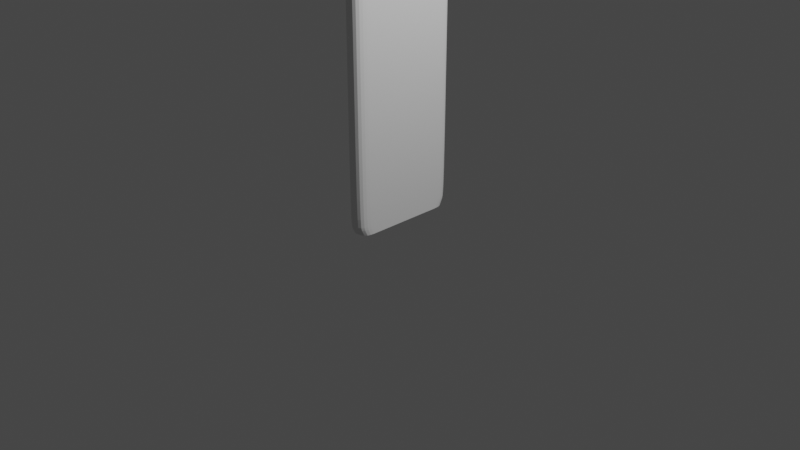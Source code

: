 # Source: bottleopener.blend  (saved by Blender 2.91.10; exported with 4.5.12 LTS)
import bpy
from mathutils import Matrix  # noqa: F401  (used for matrix-valued properties, if any)

bpy.ops.wm.read_factory_settings(use_empty=True)
scene = bpy.context.scene
scene.name = 'Scene'

# ---- collections
col_collection = bpy.data.collections.new('Collection'); scene.collection.children.link(col_collection)

# ---- materials (node trees are filled in below, after node groups)
mat_material = bpy.data.materials.new('Material')
mat_material.alpha_threshold = 0.0
mat_material.use_transparent_shadow = False
mat_material.line_color = (0.0, 0.0, 0.0, 1.0)

# ---- material node trees
mat_material.use_nodes = True; mat_material.node_tree.nodes.clear()
_N = mat_material.node_tree.nodes; _L = mat_material.node_tree.links
n0 = _N.new('ShaderNodeOutputMaterial'); n0.name = 'Material Output'; n0.location = (300, 300)
n1 = _N.new('ShaderNodeBsdfPrincipled'); n1.name = 'Principled BSDF'; n1.location = (10, 300)
n1.distribution = 'GGX'
n1.subsurface_method = 'BURLEY'
n1.inputs[2].default_value = 0.4
n1.inputs[3].default_value = 1.45
n1.inputs[27].default_value = (0.0, 0.0, 0.0, 1.0)
n1.inputs[28].default_value = 1.0
_L.new(n1.outputs[0], n0.inputs[0])
n0.is_active_output = True

# ---- world
world_world = bpy.data.worlds.new('World'); scene.world = world_world
world_world.use_nodes = True; world_world.node_tree.nodes.clear()
_N = world_world.node_tree.nodes; _L = world_world.node_tree.links
n0 = _N.new('ShaderNodeOutputWorld'); n0.name = 'World Output'; n0.location = (300, 300)
n1 = _N.new('ShaderNodeBackground'); n1.name = 'Background'; n1.location = (10, 300)
n1.inputs[0].default_value = (0.05088, 0.05088, 0.05088, 1.0)
_L.new(n1.outputs[0], n0.inputs[0])
n0.is_active_output = True
world_world.color = (0.05088, 0.05088, 0.05088)
world_world.use_sun_shadow = False
world_world.sun_shadow_jitter_overblur = 0.0

# ---- cameras
cam_camera = bpy.data.cameras.new('Camera')
cam_camera.clip_end = 100.0
cam_camera.ortho_scale = 7.314

# ---- lights
light_light = bpy.data.lights.new('Light', 'POINT')
light_light.transmission_factor = 0.0
light_light.energy = 1000.0
light_light.shadow_soft_size = 0.1
light_light.shadow_maximum_resolution = 0.006
light_light.use_absolute_resolution = True

# ---- meshes
me_cube = bpy.data.meshes.new('Cube')
me_cube.from_pydata([(1.0, 1.303, 0.4423), (0.8582, 0.1947, -0.1669), (1.0, -1.306, 0.4423), (-0.6342, 0.2463, 0.01565), (-1.0, 1.303, 0.4423), (0.8519, 0.2335, -0.1291), (-1.0, -1.306, 0.4423), (1.0, 0.1761, -1.026), (-0.7517, 0.2463, 0.01565), (0.08633, 0.2335, -0.1291), (0.09614, -1.306, 0.4423), (0.09614, 1.303, 0.4423), (0.9353, 1.527, 0.3759), (0.8519, 0.5337, -0.1291), (1.0, 0.4019, -1.026), (-1.0, -0.4006, -1.026), (-0.8421, -0.5335, -0.1291), (-0.931, -1.527, 0.3759), (0.9353, -1.527, 0.3759), (0.8519, -0.5335, -0.1291), (1.0, -0.4006, -1.026), (-0.931, 1.527, 0.3759), (-0.8421, 0.5337, -0.1291), (-1.0, 0.4019, -1.026), (0.09614, -0.4006, -1.026), (0.08633, -0.5335, -0.1291), (0.09185, -1.527, 0.3759), (0.09185, 1.527, 0.3759), (0.08633, 0.5337, -0.1291), (0.09614, 0.4019, -1.026), (0.09614, 0.1761, -1.026), (0.1426, -0.2485, -0.07806), (1.0, 1.001, 0.4647), (1.0, -1.044, 0.4647), (-1.0, -1.044, 0.4647), (-1.0, 1.001, 0.4647), (0.6764, -0.2485, -0.07806), (0.4222, -0.2532, -0.04128), (0.1832, -0.2532, -0.04128), (0.8291, -0.2457, -0.1002), (0.09614, -1.044, 0.4647), (0.09614, 1.001, 0.4647), (0.09614, -0.2828, -1.026), (0.09614, 0.2831, -1.026), (0.08633, -0.3768, -0.1291), (0.08633, 0.3758, -0.1291), (0.127, -1.098, 0.335), (0.127, 1.053, 0.335), (1.0, 0.2831, -1.026), (1.0, -0.2828, -1.026), (0.8519, 0.3758, -0.1291), (0.8519, -0.3768, -0.1291), (0.9691, 1.053, 0.335), (0.9691, -1.098, 0.335), (0.8938, 0.868, 0.01367), (-0.8868, -0.868, 0.01367), (0.8938, -0.868, 0.01367), (-0.8868, 0.868, 0.01367), (0.08911, -0.868, 0.01367), (0.08911, 0.868, 0.01367), (0.8938, 0.574, 0.02275), (0.8938, -0.5877, 0.02275), (0.08911, -0.5877, 0.02275), (0.08911, 0.574, 0.02275), (1.0, 0.6517, 0.4647), (1.0, -0.7072, 0.4647), (-1.0, -0.7072, 0.4647), (-1.0, 0.6517, 0.4647), (0.09614, -0.7072, 0.4647), (0.09614, 0.6517, 0.4647), (0.09614, -0.799, 0.3759), (0.09614, 0.7346, 0.3759), (1.0, 0.7346, 0.3759), (1.0, -0.799, 0.3759), (1.0, 0.3161, 0.4647), (1.0, -0.02364, 0.4647), (1.0, -0.3634, 0.4647), (-1.0, -0.3634, 0.4647), (-1.0, -0.02364, 0.4647), (-1.0, 0.3161, 0.4647), (0.09614, -0.3634, 0.4647), (0.09614, -0.02364, 0.4647), (0.09614, 0.3161, 0.4647), (0.09614, -0.411, 0.3759), (0.09614, -0.02755, 0.3759), (0.09614, 0.3559, 0.3759), (1.0, 0.3559, 0.2996), (1.0, -0.02755, 0.1923), (1.0, -0.411, 0.2996), (0.1183, -0.2457, -0.1002), (0.8582, -0.1897, -0.1669), (0.08675, -0.1897, -0.1669), (-0.8526, -0.2527, 0.01583), (0.08633, -0.2285, -0.1291), (0.09614, -0.1713, -1.026), (-0.7175, -0.2527, 0.01583), (0.8519, -0.2285, -0.1291), (1.0, -0.1713, -1.026), (0.09614, -0.1366, -1.026), (0.09614, 0.004885, -1.026), (0.09614, 0.1464, -1.026), (0.08633, -0.1823, -0.1291), (0.08633, 0.005823, -0.1291), (0.08633, 0.194, -0.1291), (1.0, 0.1464, -1.026), (1.0, 0.004885, -1.026), (1.0, -0.1366, -1.026), (0.8519, 0.194, -0.1291), (0.8519, 0.005823, -0.1291), (0.8519, -0.1823, -0.1291), (-1.146, -0.1484, 0.03695), (-0.7051, 0.00339, 0.01367), (-0.9853, 0.1552, 0.03695), (-1.059, 0.1552, 0.03695), (-0.3728, 0.00339, 0.01367), (-1.219, -0.1484, 0.03695), (0.8582, 0.4445, -0.1669), (-0.8488, -0.4435, -0.1669), (0.8582, -0.4435, -0.1669), (-0.8488, 0.4445, -0.1669), (0.08675, -0.4435, -0.1669), (0.08675, 0.4445, -0.1669), (0.8582, 0.3131, -0.1669), (0.8582, -0.3131, -0.1669), (0.08675, -0.3131, -0.1669), (0.08675, 0.3131, -0.1669), (0.08675, -0.1513, -0.1669), (0.08675, 0.005214, -0.1669), (0.08675, 0.1618, -0.1669), (0.8582, 0.1618, -0.1669), (0.8582, 0.005214, -0.1669), (0.8582, -0.1513, -0.1669), (0.8604, 0.6265, -0.1002), (0.8604, -0.6265, -0.1002), (-0.8512, 0.6265, -0.1002), (0.0869, 0.6265, -0.1002), (0.8604, 0.4399, -0.1002), (0.8604, -0.4437, -0.1002), (0.0869, -0.4437, -0.1002), (0.0869, 0.4399, -0.1002), (-0.8512, -0.6265, -0.1002), (0.0869, -0.6265, -0.1002), (0.8193, 0.1951, -0.1002), (0.8604, 0.005501, -0.1002), (0.8193, -0.1841, -0.1002), (0.128, -0.1841, -0.1002), (0.0869, 0.005501, -0.1002), (0.128, 0.1951, -0.1002), (-0.8696, -0.7514, -0.04128), (0.08804, -0.7514, -0.04128), (0.8777, 0.7514, -0.04128), (0.8777, -0.7514, -0.04128), (-0.8696, 0.7514, -0.04128), (0.08804, 0.7514, -0.04128), (0.8777, 0.5254, -0.04128), (0.8777, -0.5344, -0.04128), (0.08804, -0.5344, -0.04128), (0.08804, 0.5254, -0.04128), (0.2805, 0.1745, -0.04128), (0.2805, -0.1657, -0.04128), (0.2128, -0.1657, -0.04128), (0.2128, 0.1745, -0.04128), (0.8669, 0.6733, -0.07806), (0.8669, -0.6733, -0.07806), (-0.8581, 0.6733, -0.07806), (0.08733, 0.6733, -0.07806), (0.8669, 0.472, -0.07806), (0.8669, -0.4777, -0.07806), (0.08733, -0.4777, -0.07806), (0.08733, 0.472, -0.07806), (0.6171, 0.1874, -0.07806), (0.6896, 0.005091, -0.07806), (0.6171, -0.1772, -0.07806), (0.1598, -0.1772, -0.07806), (0.08733, 0.005091, -0.07806), (0.1598, 0.1874, -0.07806), (-0.8581, -0.6733, -0.07806), (0.08733, -0.6733, -0.07806), (-1.562, -0.1485, 0.03758), (-1.121, 0.003362, 0.0143), (-1.401, 0.1552, 0.03758), (-1.475, 0.1552, 0.03758), (-0.789, 0.003362, 0.0143), (-1.635, -0.1485, 0.03758), (-0.1356, 0.1745, -0.04065), (-0.01089, 0.004381, -0.04065), (-0.1356, -0.1657, -0.04065), (-0.2034, -0.1657, -0.04065), (-0.3281, 0.004381, -0.04065), (-0.2034, 0.1745, -0.04065), (0.201, 0.1873, -0.07744), (0.2735, 0.005063, -0.07744), (0.201, -0.1772, -0.07744), (-0.2563, -0.1772, -0.07744), (-0.3288, 0.005063, -0.07744), (-0.2563, 0.1873, -0.07744), (0.08675, 0.1947, -0.1669), (0.8282, 0.2483, -0.1002), (0.1191, 0.2483, -0.1002), (0.4103, 0.2508, -0.04128), (0.1857, 0.2508, -0.04128), (0.1441, 0.2492, -0.07806), (0.6714, 0.2492, -0.07806), (0.09583, 0.1957, -0.9981), (0.9953, 0.4469, -0.9981), (0.9953, -0.446, -0.9981), (-0.995, 0.4469, -0.9981), (0.09583, 0.4469, -0.9981), (0.9953, 0.3148, -0.9981), (0.9953, -0.3149, -0.9981), (0.09583, -0.3149, -0.9981), (0.09583, 0.3148, -0.9981), (0.09583, -0.1908, -0.9981), (0.9953, -0.1908, -0.9981), (0.09583, -0.1522, -0.9981), (0.09583, 0.005193, -0.9981), (0.09583, 0.1626, -0.9981), (0.9953, 0.1626, -0.9981), (0.9953, 0.005193, -0.9981), (0.9953, -0.1522, -0.9981), (-0.995, -0.446, -0.9981), (0.09583, -0.446, -0.9981), (0.9953, 0.1957, -0.9981), (0.096, 0.1877, -1.013), (0.9978, 0.4285, -1.013), (0.9978, -0.4274, -1.013), (-0.9977, 0.4285, -1.013), (0.096, 0.4285, -1.013), (0.9978, 0.3018, -1.013), (0.9978, -0.3018, -1.013), (0.096, -0.3018, -1.013), (0.096, 0.3018, -1.013), (0.096, -0.1829, -1.013), (0.9978, -0.1829, -1.013), (0.096, -0.1458, -1.013), (0.096, 0.005067, -1.013), (0.096, 0.156, -1.013), (0.9978, 0.156, -1.013), (0.9978, 0.005067, -1.013), (0.9978, -0.1458, -1.013), (0.9978, 0.1877, -1.013), (-0.9977, -0.4274, -1.013), (0.096, -0.4274, -1.013)], [], [(33, 34, 6, 2), (18, 2, 6, 17), (216, 128, 196, 203), (154, 60, 3, 199), (53, 33, 2, 18), (21, 4, 0, 12), (47, 41, 11, 27), (35, 4, 11, 41), (122, 50, 5, 1), (17, 6, 10, 26), (50, 136, 197, 5), (117, 16, 25, 120), (55, 17, 26, 58), (4, 21, 27, 11), (134, 22, 28, 135), (226, 23, 29, 227), (103, 147, 198, 9), (125, 45, 28, 121), (63, 47, 27, 59), (241, 220, 221, 242), (119, 22, 13, 116), (57, 21, 12, 54), (161, 112, 8, 200), (123, 51, 19, 118), (61, 53, 18, 56), (128, 103, 9, 196), (118, 19, 16, 117), (56, 18, 17, 55), (54, 12, 52, 60), (3, 60, 63, 8), (116, 13, 50, 122), (90, 96, 51, 123), (113, 3, 8, 112), (159, 115, 95, 37), (58, 26, 46, 62), (53, 61, 62, 46), (120, 25, 44, 124), (196, 9, 45, 125), (166, 154, 199, 202), (124, 44, 93, 91), (6, 34, 40, 10), (67, 35, 41, 69), (26, 10, 40, 46), (71, 69, 41, 47), (12, 0, 32, 52), (73, 65, 33, 53), (231, 211, 207, 227), (131, 109, 96, 90), (208, 122, 1, 222), (136, 166, 202, 197), (0, 4, 35, 32), (65, 66, 34, 33), (200, 8, 63, 157), (149, 58, 62, 156), (37, 95, 61, 155), (150, 54, 60, 154), (151, 56, 55, 148), (155, 61, 56, 151), (152, 57, 54, 150), (157, 63, 59, 153), (21, 57, 59, 27), (148, 55, 58, 149), (60, 52, 47, 63), (73, 53, 46, 70), (52, 72, 71, 47), (88, 73, 70, 83), (32, 35, 67, 64), (76, 77, 66, 65), (52, 32, 64, 72), (88, 76, 65, 73), (46, 40, 68, 70), (85, 82, 69, 71), (34, 66, 68, 40), (79, 67, 69, 82), (66, 77, 80, 68), (77, 78, 81, 80), (78, 79, 82, 81), (70, 68, 80, 83), (83, 80, 81, 84), (84, 81, 82, 85), (72, 64, 74, 86), (86, 74, 75, 87), (87, 75, 76, 88), (64, 67, 79, 74), (74, 79, 78, 75), (75, 78, 77, 76), (72, 86, 85, 71), (86, 87, 84, 85), (87, 88, 83, 84), (199, 3, 113, 158), (158, 113, 181, 184), (174, 173, 193, 194), (38, 92, 110, 160), (111, 112, 180, 179), (161, 175, 195, 189), (147, 175, 201, 198), (219, 131, 90, 213), (109, 144, 39, 96), (175, 161, 200, 201), (210, 124, 91, 212), (44, 138, 89, 93), (61, 95, 92, 62), (138, 168, 31, 89), (144, 172, 36, 39), (91, 93, 101, 126), (126, 101, 102, 127), (127, 102, 103, 128), (156, 62, 92, 38), (172, 159, 37, 36), (168, 156, 38, 31), (1, 5, 107, 129), (129, 107, 108, 130), (130, 108, 109, 131), (95, 115, 110, 92), (115, 114, 111, 110), (114, 113, 112, 111), (218, 130, 131, 219), (217, 129, 130, 218), (222, 1, 129, 217), (215, 127, 128, 216), (214, 126, 127, 215), (212, 91, 126, 214), (203, 196, 125, 211), (221, 120, 124, 210), (213, 90, 123, 209), (204, 116, 122, 208), (205, 118, 117, 220), (209, 123, 118, 205), (206, 119, 116, 204), (211, 125, 121, 207), (22, 119, 121, 28), (220, 117, 120, 221), (102, 146, 147, 103), (101, 145, 146, 102), (93, 89, 145, 101), (108, 143, 144, 109), (107, 142, 143, 108), (5, 197, 142, 107), (16, 140, 141, 25), (45, 139, 135, 28), (22, 134, 132, 13), (51, 137, 133, 19), (19, 133, 140, 16), (13, 132, 136, 50), (96, 39, 137, 51), (25, 141, 138, 44), (9, 198, 139, 45), (164, 134, 135, 165), (57, 152, 153, 59), (112, 161, 189, 180), (110, 111, 179, 178), (31, 38, 160, 173), (172, 171, 191, 192), (171, 170, 190, 191), (202, 199, 158, 170), (176, 148, 149, 177), (169, 157, 153, 165), (164, 152, 150, 162), (167, 155, 151, 163), (163, 151, 148, 176), (162, 150, 154, 166), (36, 37, 155, 167), (177, 149, 156, 168), (201, 200, 157, 169), (198, 201, 169, 139), (141, 177, 168, 138), (39, 36, 167, 137), (132, 162, 166, 136), (133, 163, 176, 140), (137, 167, 163, 133), (134, 164, 162, 132), (139, 169, 165, 135), (140, 176, 177, 141), (197, 202, 170, 142), (142, 170, 171, 143), (143, 171, 172, 144), (89, 31, 173, 145), (145, 173, 174, 146), (146, 174, 175, 147), (152, 164, 165, 153), (184, 181, 182, 185), (185, 182, 183, 186), (187, 178, 179, 188), (188, 179, 180, 189), (194, 188, 189, 195), (193, 187, 188, 194), (191, 185, 186, 192), (190, 184, 185, 191), (175, 174, 194, 195), (170, 158, 184, 190), (113, 114, 182, 181), (114, 115, 183, 182), (115, 159, 186, 183), (159, 172, 192, 186), (160, 110, 178, 187), (173, 160, 187, 193), (226, 206, 204, 224), (229, 209, 205, 225), (225, 205, 220, 241), (224, 204, 208, 228), (233, 213, 209, 229), (242, 221, 210, 230), (223, 203, 211, 231), (232, 212, 214, 234), (234, 214, 215, 235), (235, 215, 216, 236), (240, 222, 217, 237), (237, 217, 218, 238), (238, 218, 219, 239), (230, 210, 212, 232), (239, 219, 213, 233), (228, 208, 222, 240), (119, 206, 207, 121), (236, 216, 203, 223), (100, 236, 223, 30), (48, 228, 240, 7), (106, 239, 233, 97), (42, 230, 232, 94), (105, 238, 239, 106), (104, 237, 238, 105), (7, 240, 237, 104), (99, 235, 236, 100), (98, 234, 235, 99), (94, 232, 234, 98), (30, 223, 231, 43), (24, 242, 230, 42), (97, 233, 229, 49), (14, 224, 228, 48), (20, 225, 241, 15), (49, 229, 225, 20), (23, 226, 224, 14), (43, 231, 227, 29), (15, 241, 242, 24), (206, 226, 227, 207)])
_uv = me_cube.uv_layers.new(name='UVMap')
_uv.uv.foreach_set('vector', [0.625, 0.6679, 0.875, 0.6679, 0.875, 0.75, 0.625, 0.75, 0.5636, 0.75, 0.625, 0.75, 0.625, 1.0, 0.5636, 1.0, 0.4406, 0.1453, 0.4985, 0.1453, 0.4985, 0.1497, 0.4406, 0.1497, 0.512, 0.5845, 0.5188, 0.5845, 0.5188, 0.6003, 0.512, 0.6003, 0.5636, 0.6679, 0.625, 0.6679, 0.625, 0.75, 0.5636, 0.75, 0.5636, 0.25, 0.625, 0.25, 0.625, 0.5, 0.5636, 0.5, 0.5636, 0.1655, 0.625, 0.1655, 0.625, 0.25, 0.5636, 0.25, 0.875, 0.5845, 0.875, 0.5, 0.875, 0.5, 0.875, 0.5845, 0.4985, 0.5845, 0.5011, 0.5845, 0.5011, 0.6003, 0.4985, 0.6003, 0.5636, 1.0, 0.625, 1.0, 0.625, 1.0, 0.5636, 1.0, 0.5011, 0.5845, 0.5047, 0.5845, 0.5047, 0.6003, 0.5011, 0.6003, 0.4985, 1.0, 0.5011, 1.0, 0.5011, 1.0, 0.4985, 1.0, 0.5188, 1.0, 0.5636, 1.0, 0.5636, 1.0, 0.5188, 1.0, 0.625, 0.25, 0.5636, 0.25, 0.5636, 0.25, 0.625, 0.25, 0.5047, 0.2504, 0.5011, 0.25, 0.5011, 0.25, 0.5047, 0.25, 0.4395, 0.2492, 0.4386, 0.25, 0.4386, 0.25, 0.4395, 0.25, 0.5011, 0.1453, 0.5047, 0.1453, 0.5047, 0.1497, 0.5011, 0.1497, 0.4985, 0.1655, 0.5011, 0.1655, 0.5011, 0.25, 0.4985, 0.25, 0.5188, 0.1655, 0.5636, 0.1655, 0.5636, 0.25, 0.5188, 0.25, 0.4395, 1.001, 0.4406, 1.002, 0.4406, 1.0, 0.4395, 1.0, 0.4985, 0.25, 0.5011, 0.25, 0.5011, 0.5, 0.4985, 0.5, 0.5188, 0.2511, 0.5636, 0.25, 0.5636, 0.5, 0.5188, 0.5, 0.512, 0.1453, 0.5188, 0.1453, 0.5188, 0.1497, 0.512, 0.1497, 0.4985, 0.6679, 0.5011, 0.6679, 0.5011, 0.75, 0.4985, 0.75, 0.5188, 0.6679, 0.5636, 0.6679, 0.5636, 0.75, 0.5188, 0.75, 0.4985, 0.1453, 0.5011, 0.1453, 0.5011, 0.1497, 0.4985, 0.1497, 0.4985, 0.75, 0.5011, 0.75, 0.5011, 1.0, 0.4985, 1.0, 0.5188, 0.75, 0.5636, 0.75, 0.5636, 1.0, 0.5188, 1.0, 0.5188, 0.5, 0.5636, 0.5, 0.5636, 0.5845, 0.5188, 0.5845, 0.5188, 0.6003, 0.5188, 0.5845, 0.5188, 0.1655, 0.5188, 0.1497, 0.4985, 0.5, 0.5011, 0.5, 0.5011, 0.5845, 0.4985, 0.5845, 0.4985, 0.6515, 0.5011, 0.6515, 0.5011, 0.6679, 0.4985, 0.6679, 0.5188, 0.6047, 0.5188, 0.6003, 0.5188, 0.1497, 0.5188, 0.1453, 0.512, 0.6463, 0.5188, 0.6463, 0.5188, 0.6515, 0.512, 0.6515, 0.5188, 0.0, 0.5636, 0.0, 0.5636, 0.08212, 0.5188, 0.08212, 0.5636, 0.6679, 0.5188, 0.6679, 0.5188, 0.08212, 0.5636, 0.08212, 0.4985, 0.0, 0.5011, 0.0, 0.5011, 0.08212, 0.4985, 0.08212, 0.4985, 0.1497, 0.5011, 0.1497, 0.5011, 0.1655, 0.4985, 0.1655, 0.5074, 0.5845, 0.512, 0.5845, 0.512, 0.6003, 0.5074, 0.6003, 0.4985, 0.08212, 0.5011, 0.08212, 0.5011, 0.09854, 0.4985, 0.09854, 0.875, 0.75, 0.875, 0.6679, 0.875, 0.6679, 0.875, 0.75, 0.875, 0.6126, 0.875, 0.5845, 0.875, 0.5845, 0.875, 0.6126, 0.5636, 0.0, 0.625, 0.0, 0.625, 0.08212, 0.5636, 0.08212, 0.5636, 0.1374, 0.625, 0.1374, 0.625, 0.1655, 0.5636, 0.1655, 0.5636, 0.5, 0.625, 0.5, 0.625, 0.5845, 0.5636, 0.5845, 0.5636, 0.6404, 0.625, 0.6404, 0.625, 0.6679, 0.5636, 0.6679, 0.4395, 0.1655, 0.4406, 0.1655, 0.4406, 0.25, 0.4395, 0.25, 0.4985, 0.6463, 0.5011, 0.6463, 0.5011, 0.6515, 0.4985, 0.6515, 0.4406, 0.5845, 0.4985, 0.5845, 0.4985, 0.6003, 0.4406, 0.6003, 0.5047, 0.5845, 0.5074, 0.5845, 0.5074, 0.6003, 0.5047, 0.6003, 0.625, 0.5, 0.875, 0.5, 0.875, 0.5845, 0.625, 0.5845, 0.625, 0.6404, 0.875, 0.6404, 0.875, 0.6679, 0.625, 0.6679, 0.512, 0.1497, 0.5188, 0.1497, 0.5188, 0.1655, 0.512, 0.1655, 0.512, 0.0, 0.5188, 0.0, 0.5188, 0.08212, 0.512, 0.08212, 0.512, 0.6515, 0.5188, 0.6515, 0.5188, 0.6679, 0.512, 0.6679, 0.512, 0.5, 0.5188, 0.5, 0.5188, 0.5845, 0.512, 0.5845, 0.512, 0.75, 0.5188, 0.75, 0.5188, 1.0, 0.512, 0.9999, 0.512, 0.6679, 0.5188, 0.6679, 0.5188, 0.75, 0.512, 0.75, 0.512, 0.2508, 0.5188, 0.2511, 0.5188, 0.5, 0.512, 0.5, 0.512, 0.1655, 0.5188, 0.1655, 0.5188, 0.25, 0.512, 0.25, 0.5636, 0.25, 0.5188, 0.2511, 0.5188, 0.25, 0.5636, 0.25, 0.512, 0.9999, 0.5188, 1.0, 0.5188, 1.0, 0.512, 1.0, 0.5188, 0.5845, 0.5636, 0.5845, 0.5636, 0.1655, 0.5188, 0.1655, 0.5636, 0.6404, 0.5636, 0.6679, 0.5636, 0.08212, 0.5636, 0.1096, 0.5636, 0.5845, 0.5636, 0.6126, 0.5636, 0.1374, 0.5636, 0.1655, 0.5636, 0.6334, 0.5636, 0.6404, 0.5636, 0.1096, 0.5636, 0.1166, 0.625, 0.5845, 0.875, 0.5845, 0.875, 0.6126, 0.625, 0.6126, 0.625, 0.6334, 0.875, 0.6334, 0.875, 0.6404, 0.625, 0.6404, 0.5636, 0.5845, 0.625, 0.5845, 0.625, 0.6126, 0.5636, 0.6126, 0.5636, 0.6334, 0.625, 0.6334, 0.625, 0.6404, 0.5636, 0.6404, 0.5636, 0.08212, 0.625, 0.08212, 0.625, 0.1096, 0.5636, 0.1096, 0.5636, 0.1305, 0.625, 0.1305, 0.625, 0.1374, 0.5636, 0.1374, 0.875, 0.6679, 0.875, 0.6404, 0.875, 0.6404, 0.875, 0.6679, 0.875, 0.6195, 0.875, 0.6126, 0.875, 0.6126, 0.875, 0.6195, 0.875, 0.6404, 0.875, 0.6334, 0.875, 0.6334, 0.875, 0.6404, 0.875, 0.6334, 0.875, 0.6264, 0.875, 0.6264, 0.875, 0.6334, 0.875, 0.6264, 0.875, 0.6195, 0.875, 0.6195, 0.875, 0.6264, 0.5636, 0.1096, 0.625, 0.1096, 0.625, 0.1166, 0.5636, 0.1166, 0.5636, 0.1166, 0.625, 0.1166, 0.625, 0.1236, 0.5636, 0.1236, 0.5636, 0.1236, 0.625, 0.1236, 0.625, 0.1305, 0.5636, 0.1305, 0.5636, 0.6126, 0.625, 0.6126, 0.625, 0.6195, 0.5636, 0.6195, 0.5636, 0.6195, 0.625, 0.6195, 0.625, 0.6264, 0.5636, 0.6264, 0.5636, 0.6264, 0.625, 0.6264, 0.625, 0.6334, 0.5636, 0.6334, 0.625, 0.6126, 0.875, 0.6126, 0.875, 0.6195, 0.625, 0.6195, 0.625, 0.6195, 0.875, 0.6195, 0.875, 0.6264, 0.625, 0.6264, 0.625, 0.6264, 0.875, 0.6264, 0.875, 0.6334, 0.625, 0.6334, 0.5636, 0.6126, 0.5636, 0.6195, 0.5636, 0.1305, 0.5636, 0.1374, 0.5636, 0.6195, 0.5636, 0.6264, 0.5636, 0.1236, 0.5636, 0.1305, 0.5636, 0.6264, 0.5636, 0.6334, 0.5636, 0.1166, 0.5636, 0.1236, 0.512, 0.6003, 0.5188, 0.6003, 0.5188, 0.6047, 0.512, 0.6047, 0.512, 0.6047, 0.5188, 0.6047, 0.5188, 0.6047, 0.512, 0.6047, 0.5074, 0.1245, 0.5074, 0.1037, 0.5074, 0.1037, 0.5074, 0.1245, 0.512, 0.09854, 0.5188, 0.09854, 0.5188, 0.1037, 0.512, 0.1037, 0.5188, 0.1245, 0.5188, 0.1453, 0.5188, 0.1453, 0.5188, 0.1245, 0.512, 0.1453, 0.5074, 0.1453, 0.5074, 0.1453, 0.512, 0.1453, 0.5047, 0.1453, 0.5074, 0.1453, 0.5074, 0.1497, 0.5047, 0.1497, 0.4406, 0.6463, 0.4985, 0.6463, 0.4985, 0.6515, 0.4406, 0.6515, 0.5011, 0.6463, 0.5047, 0.6463, 0.5047, 0.6515, 0.5011, 0.6515, 0.5074, 0.1453, 0.512, 0.1453, 0.512, 0.1497, 0.5074, 0.1497, 0.4406, 0.08212, 0.4985, 0.08212, 0.4985, 0.09854, 0.4406, 0.09854, 0.5011, 0.08212, 0.5047, 0.08212, 0.5047, 0.09854, 0.5011, 0.09854, 0.5188, 0.6679, 0.5188, 0.6515, 0.5188, 0.09854, 0.5188, 0.08212, 0.5047, 0.08212, 0.5074, 0.08212, 0.5074, 0.09854, 0.5047, 0.09854, 0.5047, 0.6463, 0.5074, 0.6463, 0.5074, 0.6515, 0.5047, 0.6515, 0.4985, 0.09854, 0.5011, 0.09854, 0.5011, 0.1037, 0.4985, 0.1037, 0.4985, 0.1037, 0.5011, 0.1037, 0.5011, 0.1245, 0.4985, 0.1245, 0.4985, 0.1245, 0.5011, 0.1245, 0.5011, 0.1453, 0.4985, 0.1453, 0.512, 0.08212, 0.5188, 0.08212, 0.5188, 0.09854, 0.512, 0.09854, 0.5074, 0.6463, 0.512, 0.6463, 0.512, 0.6515, 0.5074, 0.6515, 0.5074, 0.08212, 0.512, 0.08212, 0.512, 0.09854, 0.5074, 0.09854, 0.4985, 0.6003, 0.5011, 0.6003, 0.5011, 0.6047, 0.4985, 0.6047, 0.4985, 0.6047, 0.5011, 0.6047, 0.5011, 0.6255, 0.4985, 0.6255, 0.4985, 0.6255, 0.5011, 0.6255, 0.5011, 0.6463, 0.4985, 0.6463, 0.5188, 0.6515, 0.5188, 0.6463, 0.5188, 0.1037, 0.5188, 0.09854, 0.5188, 0.6463, 0.5188, 0.6255, 0.5188, 0.1245, 0.5188, 0.1037, 0.5188, 0.6255, 0.5188, 0.6047, 0.5188, 0.1453, 0.5188, 0.1245, 0.4406, 0.6255, 0.4985, 0.6255, 0.4985, 0.6463, 0.4406, 0.6463, 0.4406, 0.6047, 0.4985, 0.6047, 0.4985, 0.6255, 0.4406, 0.6255, 0.4406, 0.6003, 0.4985, 0.6003, 0.4985, 0.6047, 0.4406, 0.6047, 0.4406, 0.1245, 0.4985, 0.1245, 0.4985, 0.1453, 0.4406, 0.1453, 0.4406, 0.1037, 0.4985, 0.1037, 0.4985, 0.1245, 0.4406, 0.1245, 0.4406, 0.09854, 0.4985, 0.09854, 0.4985, 0.1037, 0.4406, 0.1037, 0.4406, 0.1497, 0.4985, 0.1497, 0.4985, 0.1655, 0.4406, 0.1655, 0.4406, 0.0, 0.4985, 0.0, 0.4985, 0.08212, 0.4406, 0.08212, 0.4406, 0.6515, 0.4985, 0.6515, 0.4985, 0.6679, 0.4406, 0.6679, 0.4406, 0.5, 0.4985, 0.5, 0.4985, 0.5845, 0.4406, 0.5845, 0.4406, 0.75, 0.4985, 0.75, 0.4985, 1.0, 0.4406, 1.002, 0.4406, 0.6679, 0.4985, 0.6679, 0.4985, 0.75, 0.4406, 0.75, 0.4406, 0.2482, 0.4985, 0.25, 0.4985, 0.5, 0.4406, 0.5, 0.4406, 0.1655, 0.4985, 0.1655, 0.4985, 0.25, 0.4406, 0.25, 0.5011, 0.25, 0.4985, 0.25, 0.4985, 0.25, 0.5011, 0.25, 0.4406, 1.002, 0.4985, 1.0, 0.4985, 1.0, 0.4406, 1.0, 0.5011, 0.1245, 0.5047, 0.1245, 0.5047, 0.1453, 0.5011, 0.1453, 0.5011, 0.1037, 0.5047, 0.1037, 0.5047, 0.1245, 0.5011, 0.1245, 0.5011, 0.09854, 0.5047, 0.09854, 0.5047, 0.1037, 0.5011, 0.1037, 0.5011, 0.6255, 0.5047, 0.6255, 0.5047, 0.6463, 0.5011, 0.6463, 0.5011, 0.6047, 0.5047, 0.6047, 0.5047, 0.6255, 0.5011, 0.6255, 0.5011, 0.6003, 0.5047, 0.6003, 0.5047, 0.6047, 0.5011, 0.6047, 0.5011, 1.0, 0.5047, 0.9998, 0.5047, 1.0, 0.5011, 1.0, 0.5011, 0.1655, 0.5047, 0.1655, 0.5047, 0.25, 0.5011, 0.25, 0.5011, 0.25, 0.5047, 0.2504, 0.5047, 0.5, 0.5011, 0.5, 0.5011, 0.6679, 0.5047, 0.6679, 0.5047, 0.75, 0.5011, 0.75, 0.5011, 0.75, 0.5047, 0.75, 0.5047, 0.9998, 0.5011, 1.0, 0.5011, 0.5, 0.5047, 0.5, 0.5047, 0.5845, 0.5011, 0.5845, 0.5011, 0.6515, 0.5047, 0.6515, 0.5047, 0.6679, 0.5011, 0.6679, 0.5011, 0.0, 0.5047, 0.0, 0.5047, 0.08212, 0.5011, 0.08212, 0.5011, 0.1497, 0.5047, 0.1497, 0.5047, 0.1655, 0.5011, 0.1655, 0.5074, 0.2506, 0.5047, 0.2504, 0.5047, 0.25, 0.5074, 0.25, 0.5188, 0.2511, 0.512, 0.2508, 0.512, 0.25, 0.5188, 0.25, 0.5188, 0.1453, 0.512, 0.1453, 0.512, 0.1453, 0.5188, 0.1453, 0.5188, 0.1037, 0.5188, 0.1245, 0.5188, 0.1245, 0.5188, 0.1037, 0.5074, 0.09854, 0.512, 0.09854, 0.512, 0.1037, 0.5074, 0.1037, 0.5074, 0.6463, 0.5074, 0.6255, 0.5074, 0.6255, 0.5074, 0.6463, 0.5074, 0.6255, 0.5074, 0.6047, 0.5074, 0.6047, 0.5074, 0.6255, 0.5074, 0.6003, 0.512, 0.6003, 0.512, 0.6047, 0.5074, 0.6047, 0.5074, 0.9998, 0.512, 0.9999, 0.512, 1.0, 0.5074, 1.0, 0.5074, 0.1655, 0.512, 0.1655, 0.512, 0.25, 0.5074, 0.25, 0.5074, 0.2506, 0.512, 0.2508, 0.512, 0.5, 0.5074, 0.5, 0.5074, 0.6679, 0.512, 0.6679, 0.512, 0.75, 0.5074, 0.75, 0.5074, 0.75, 0.512, 0.75, 0.512, 0.9999, 0.5074, 0.9998, 0.5074, 0.5, 0.512, 0.5, 0.512, 0.5845, 0.5074, 0.5845, 0.5074, 0.6515, 0.512, 0.6515, 0.512, 0.6679, 0.5074, 0.6679, 0.5074, 0.0, 0.512, 0.0, 0.512, 0.08212, 0.5074, 0.08212, 0.5074, 0.1497, 0.512, 0.1497, 0.512, 0.1655, 0.5074, 0.1655, 0.5047, 0.1497, 0.5074, 0.1497, 0.5074, 0.1655, 0.5047, 0.1655, 0.5047, 0.0, 0.5074, 0.0, 0.5074, 0.08212, 0.5047, 0.08212, 0.5047, 0.6515, 0.5074, 0.6515, 0.5074, 0.6679, 0.5047, 0.6679, 0.5047, 0.5, 0.5074, 0.5, 0.5074, 0.5845, 0.5047, 0.5845, 0.5047, 0.75, 0.5074, 0.75, 0.5074, 0.9998, 0.5047, 0.9998, 0.5047, 0.6679, 0.5074, 0.6679, 0.5074, 0.75, 0.5047, 0.75, 0.5047, 0.2504, 0.5074, 0.2506, 0.5074, 0.5, 0.5047, 0.5, 0.5047, 0.1655, 0.5074, 0.1655, 0.5074, 0.25, 0.5047, 0.25, 0.5047, 0.9998, 0.5074, 0.9998, 0.5074, 1.0, 0.5047, 1.0, 0.5047, 0.6003, 0.5074, 0.6003, 0.5074, 0.6047, 0.5047, 0.6047, 0.5047, 0.6047, 0.5074, 0.6047, 0.5074, 0.6255, 0.5047, 0.6255, 0.5047, 0.6255, 0.5074, 0.6255, 0.5074, 0.6463, 0.5047, 0.6463, 0.5047, 0.09854, 0.5074, 0.09854, 0.5074, 0.1037, 0.5047, 0.1037, 0.5047, 0.1037, 0.5074, 0.1037, 0.5074, 0.1245, 0.5047, 0.1245, 0.5047, 0.1245, 0.5074, 0.1245, 0.5074, 0.1453, 0.5047, 0.1453, 0.512, 0.2508, 0.5074, 0.2506, 0.5074, 0.25, 0.512, 0.25, 0.512, 0.6047, 0.5188, 0.6047, 0.5188, 0.6255, 0.512, 0.6255, 0.512, 0.6255, 0.5188, 0.6255, 0.5188, 0.6463, 0.512, 0.6463, 0.512, 0.1037, 0.5188, 0.1037, 0.5188, 0.1245, 0.512, 0.1245, 0.512, 0.1245, 0.5188, 0.1245, 0.5188, 0.1453, 0.512, 0.1453, 0.5074, 0.1245, 0.512, 0.1245, 0.512, 0.1453, 0.5074, 0.1453, 0.5074, 0.1037, 0.512, 0.1037, 0.512, 0.1245, 0.5074, 0.1245, 0.5074, 0.6255, 0.512, 0.6255, 0.512, 0.6463, 0.5074, 0.6463, 0.5074, 0.6047, 0.512, 0.6047, 0.512, 0.6255, 0.5074, 0.6255, 0.5074, 0.1453, 0.5074, 0.1245, 0.5074, 0.1245, 0.5074, 0.1453, 0.5074, 0.6047, 0.512, 0.6047, 0.512, 0.6047, 0.5074, 0.6047, 0.5188, 0.6047, 0.5188, 0.6255, 0.5188, 0.6255, 0.5188, 0.6047, 0.5188, 0.6255, 0.5188, 0.6463, 0.5188, 0.6463, 0.5188, 0.6255, 0.5188, 0.6463, 0.512, 0.6463, 0.512, 0.6463, 0.5188, 0.6463, 0.512, 0.6463, 0.5074, 0.6463, 0.5074, 0.6463, 0.512, 0.6463, 0.512, 0.1037, 0.5188, 0.1037, 0.5188, 0.1037, 0.512, 0.1037, 0.5074, 0.1037, 0.512, 0.1037, 0.512, 0.1037, 0.5074, 0.1037, 0.4395, 0.2492, 0.4406, 0.2482, 0.4406, 0.5, 0.4395, 0.5, 0.4395, 0.6679, 0.4406, 0.6679, 0.4406, 0.75, 0.4395, 0.75, 0.4395, 0.75, 0.4406, 0.75, 0.4406, 1.002, 0.4395, 1.001, 0.4395, 0.5, 0.4406, 0.5, 0.4406, 0.5845, 0.4395, 0.5845, 0.4395, 0.6515, 0.4406, 0.6515, 0.4406, 0.6679, 0.4395, 0.6679, 0.4395, 0.0, 0.4406, 0.0, 0.4406, 0.08212, 0.4395, 0.08212, 0.4395, 0.1497, 0.4406, 0.1497, 0.4406, 0.1655, 0.4395, 0.1655, 0.4395, 0.09854, 0.4406, 0.09854, 0.4406, 0.1037, 0.4395, 0.1037, 0.4395, 0.1037, 0.4406, 0.1037, 0.4406, 0.1245, 0.4395, 0.1245, 0.4395, 0.1245, 0.4406, 0.1245, 0.4406, 0.1453, 0.4395, 0.1453, 0.4395, 0.6003, 0.4406, 0.6003, 0.4406, 0.6047, 0.4395, 0.6047, 0.4395, 0.6047, 0.4406, 0.6047, 0.4406, 0.6255, 0.4395, 0.6255, 0.4395, 0.6255, 0.4406, 0.6255, 0.4406, 0.6463, 0.4395, 0.6463, 0.4395, 0.08212, 0.4406, 0.08212, 0.4406, 0.09854, 0.4395, 0.09854, 0.4395, 0.6463, 0.4406, 0.6463, 0.4406, 0.6515, 0.4395, 0.6515, 0.4395, 0.5845, 0.4406, 0.5845, 0.4406, 0.6003, 0.4395, 0.6003, 0.4985, 0.25, 0.4406, 0.2482, 0.4406, 0.25, 0.4985, 0.25, 0.4395, 0.1453, 0.4406, 0.1453, 0.4406, 0.1497, 0.4395, 0.1497, 0.4386, 0.1453, 0.4395, 0.1453, 0.4395, 0.1497, 0.4386, 0.1497, 0.4386, 0.5845, 0.4395, 0.5845, 0.4395, 0.6003, 0.4386, 0.6003, 0.4386, 0.6463, 0.4395, 0.6463, 0.4395, 0.6515, 0.4386, 0.6515, 0.4386, 0.08212, 0.4395, 0.08212, 0.4395, 0.09854, 0.4386, 0.09854, 0.4386, 0.6255, 0.4395, 0.6255, 0.4395, 0.6463, 0.4386, 0.6463, 0.4386, 0.6047, 0.4395, 0.6047, 0.4395, 0.6255, 0.4386, 0.6255, 0.4386, 0.6003, 0.4395, 0.6003, 0.4395, 0.6047, 0.4386, 0.6047, 0.4386, 0.1245, 0.4395, 0.1245, 0.4395, 0.1453, 0.4386, 0.1453, 0.4386, 0.1037, 0.4395, 0.1037, 0.4395, 0.1245, 0.4386, 0.1245, 0.4386, 0.09854, 0.4395, 0.09854, 0.4395, 0.1037, 0.4386, 0.1037, 0.4386, 0.1497, 0.4395, 0.1497, 0.4395, 0.1655, 0.4386, 0.1655, 0.4386, 0.0, 0.4395, 0.0, 0.4395, 0.08212, 0.4386, 0.08212, 0.4386, 0.6515, 0.4395, 0.6515, 0.4395, 0.6679, 0.4386, 0.6679, 0.4386, 0.5, 0.4395, 0.5, 0.4395, 0.5845, 0.4386, 0.5845, 0.4386, 0.75, 0.4395, 0.75, 0.4395, 1.001, 0.4386, 1.0, 0.4386, 0.6679, 0.4395, 0.6679, 0.4395, 0.75, 0.4386, 0.75, 0.4386, 0.25, 0.4395, 0.2492, 0.4395, 0.5, 0.4386, 0.5, 0.4386, 0.1655, 0.4395, 0.1655, 0.4395, 0.25, 0.4386, 0.25, 0.4386, 1.0, 0.4395, 1.001, 0.4395, 1.0, 0.4386, 1.0, 0.4406, 0.2482, 0.4395, 0.2492, 0.4395, 0.25, 0.4406, 0.25])
me_cube.materials.append(mat_material)
me_cube.use_remesh_preserve_volume = False
me_cube.use_remesh_preserve_attributes = False
me_cube.use_mirror_vertex_groups = False
me_cube.update()

# ---- objects
ob_cube = bpy.data.objects.new('Cube', me_cube)
ob_light = bpy.data.objects.new('Light', light_light)
ob_camera = bpy.data.objects.new('Camera', cam_camera)

# ---- transforms, parenting, visibility, modifiers, constraints
ob_cube.location = (0.0, 0.0, 5.14)
ob_cube.scale = (0.09, 1.37, 5.0)
ob_cube.lock_rotations_4d = False
ob_cube.empty_display_type = 'ARROWS'
ob_cube.lineart.crease_threshold = 0.0
_m = ob_cube.modifiers.new('Subdivision', 'SUBSURF')
_m.uv_smooth = 'PRESERVE_CORNERS'
ob_light.location = (4.076, 1.005, 5.904)
ob_light.rotation_euler = (0.6503, 0.05522, 1.866)
ob_light.lock_rotations_4d = False
ob_light.empty_display_type = 'ARROWS'
ob_light.color = (0.0, 0.0, 0.0, 0.0)
ob_light.lineart.crease_threshold = 0.0
ob_camera.location = (7.359, -6.926, 4.958)
ob_camera.rotation_euler = (1.109, 0.0, 0.8149)
ob_camera.lock_rotations_4d = False
ob_camera.empty_display_type = 'ARROWS'
ob_camera.color = (0.0, 0.0, 0.0, 0.0)
ob_camera.display_type = 'WIRE'
ob_camera.lineart.crease_threshold = 0.0

# ---- collection membership
col_collection.objects.link(ob_cube)
col_collection.objects.link(ob_light)
col_collection.objects.link(ob_camera)

# ---- scene / render settings (as saved in the file)
scene.camera = ob_camera
scene.frame_start = 1; scene.frame_end = 250; scene.frame_set(93)
scene.render.engine = 'BLENDER_EEVEE_NEXT'
scene.cycles.use_denoising = False
scene.cycles.samples = 128
scene.cycles.sampling_pattern = 'TABULATED_SOBOL'
scene.cycles.use_adaptive_sampling = False
scene.cycles.use_light_tree = False
scene.view_settings.view_transform = 'Filmic'
bpy.context.view_layer.update()
